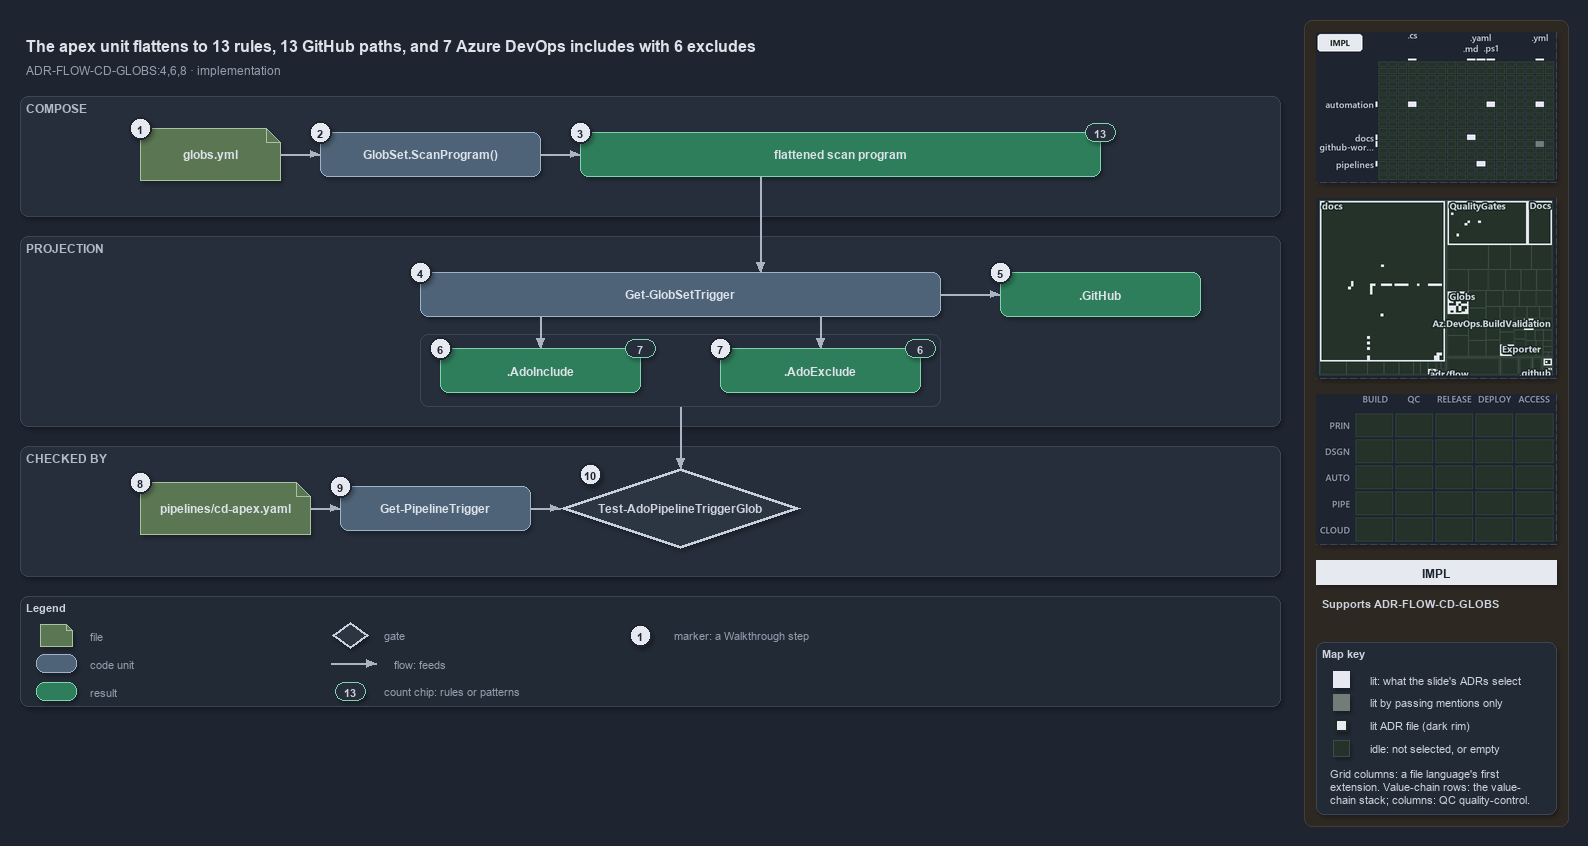

The diagram above was exported from draw.io. Its source (the exported page's mxGraphModel, read from the mxfile embedded in the PNG):
<mxGraphModel dx="1024" dy="768" grid="0" gridSize="10" guides="1" tooltips="1" connect="1" arrows="1" fold="1" page="1" pageScale="1" pageWidth="1572" pageHeight="720" background="#1E2430" math="0" shadow="1">
  <root>
    <mxCell id="0" />
    <mxCell id="1" parent="0" />
    <mxCell id="sidebar-bg" value="" style="rounded=1;arcSize=2;html=1;fillColor=#2E2823;strokeColor=#453C33;shadow=0;" vertex="1" parent="1">
      <mxGeometry x="1304" y="4" width="264" height="806" as="geometry" />
    </mxCell>
    <mxCell id="title" value="The apex unit flattens to 13 rules, 13 GitHub paths, and 7 Azure DevOps includes with 6 excludes" style="text;html=1;align=left;verticalAlign=middle;fontSize=16;fontStyle=1;fontColor=#DDE2E9;" vertex="1" parent="1">
      <mxGeometry x="20" y="14" width="1260" height="30" as="geometry" />
    </mxCell>
    <mxCell id="subtitle" value="ADR-FLOW-CD-GLOBS:4,6,8 &amp;#183; implementation" style="text;html=1;align=left;verticalAlign=middle;fontSize=12;fontColor=#949FAE;" vertex="1" parent="1">
      <mxGeometry x="20" y="44" width="1240" height="20" as="geometry" />
    </mxCell>
    <mxCell id="band-compose" value="COMPOSE" style="rounded=1;html=1;arcSize=3;fillColor=#262E3B;strokeColor=#3A4555;verticalAlign=top;align=left;spacingLeft=8;fontStyle=1;fontSize=12;fontColor=#B0BAC7;" vertex="1" parent="1">
      <mxGeometry x="20" y="80" width="1260" height="120" as="geometry" />
    </mxCell>
    <mxCell id="band-projection" value="PROJECTION" style="rounded=1;html=1;arcSize=3;fillColor=#262E3B;strokeColor=#3A4555;verticalAlign=top;align=left;spacingLeft=8;fontStyle=1;fontSize=12;fontColor=#B0BAC7;" vertex="1" parent="1">
      <mxGeometry x="20" y="220" width="1260" height="190" as="geometry" />
    </mxCell>
    <mxCell id="band-checked" value="CHECKED BY" style="rounded=1;html=1;arcSize=3;fillColor=#262E3B;strokeColor=#3A4555;verticalAlign=top;align=left;spacingLeft=8;fontStyle=1;fontSize=12;fontColor=#B0BAC7;" vertex="1" parent="1">
      <mxGeometry x="20" y="430" width="1260" height="130" as="geometry" />
    </mxCell>
    <mxCell id="f-globs" value="&lt;b&gt;globs.yml&lt;/b&gt;" style="shape=note;size=14;whiteSpace=wrap;html=1;fillColor=#5B7653;strokeColor=#A9C29F;fontColor=#DDE2E9;fontSize=12;" vertex="1" parent="1">
      <mxGeometry x="140" y="112" width="140" height="52" as="geometry" />
    </mxCell>
    <mxCell id="c-scan" value="&lt;b&gt;GlobSet.ScanProgram()&lt;/b&gt;" style="rounded=1;whiteSpace=wrap;html=1;arcSize=20;fillColor=#4E6378;strokeColor=#9FB3C8;fontColor=#DDE2E9;fontSize=12;" vertex="1" parent="1">
      <mxGeometry x="320" y="116" width="220" height="44" as="geometry" />
    </mxCell>
    <mxCell id="r-program" value="&lt;b&gt;flattened scan program&lt;/b&gt;" style="rounded=1;whiteSpace=wrap;html=1;arcSize=20;fillColor=#2E7D5B;strokeColor=#7FD3AE;fontColor=#DDE2E9;fontSize=12;" vertex="1" parent="1">
      <mxGeometry x="580" y="116" width="520" height="44" as="geometry" />
    </mxCell>
    <mxCell id="n-program" value="13" style="rounded=1;arcSize=50;whiteSpace=wrap;html=1;fillColor=#262E3B;strokeColor=#7FD3AE;fontColor=#CDD3DC;fontStyle=1;fontSize=11;" vertex="1" parent="1">
      <mxGeometry x="1085" y="107" width="30" height="18" as="geometry" />
    </mxCell>
    <mxCell id="e-globs-scan" value="" style="edgeStyle=orthogonalEdgeStyle;rounded=1;html=1;fontSize=10;fontColor=#CDD3DC;endArrow=block;strokeColor=#AAB4C3;shadow=0;" edge="1" parent="1" source="f-globs" target="c-scan">
      <mxGeometry relative="1" as="geometry" />
    </mxCell>
    <mxCell id="e-scan-program" value="" style="edgeStyle=orthogonalEdgeStyle;rounded=1;html=1;fontSize=10;fontColor=#CDD3DC;endArrow=block;strokeColor=#AAB4C3;shadow=0;" edge="1" parent="1" source="c-scan" target="r-program">
      <mxGeometry relative="1" as="geometry" />
    </mxCell>
    <mxCell id="c-trigger" value="&lt;b&gt;Get-GlobSetTrigger&lt;/b&gt;" style="rounded=1;whiteSpace=wrap;html=1;arcSize=20;fillColor=#4E6378;strokeColor=#9FB3C8;fontColor=#DDE2E9;fontSize=12;" vertex="1" parent="1">
      <mxGeometry x="420" y="256" width="520" height="44" as="geometry" />
    </mxCell>
    <mxCell id="p-program-bottom" value="" style="text;html=1;strokeColor=none;fillColor=none;" vertex="1" parent="1">
      <mxGeometry x="760" y="160" width="1" height="1" as="geometry" />
    </mxCell>
    <mxCell id="p-trigger-top" value="" style="text;html=1;strokeColor=none;fillColor=none;" vertex="1" parent="1">
      <mxGeometry x="760" y="256" width="1" height="1" as="geometry" />
    </mxCell>
    <mxCell id="e-program-trigger" value="" style="edgeStyle=orthogonalEdgeStyle;rounded=1;html=1;fontSize=10;fontColor=#CDD3DC;endArrow=block;strokeColor=#AAB4C3;shadow=0;" edge="1" parent="1" source="p-program-bottom" target="p-trigger-top">
      <mxGeometry relative="1" as="geometry" />
    </mxCell>
    <mxCell id="r-github" value="&lt;b&gt;.GitHub&lt;/b&gt;" style="rounded=1;whiteSpace=wrap;html=1;arcSize=20;fillColor=#2E7D5B;strokeColor=#7FD3AE;fontColor=#DDE2E9;fontSize=12;" vertex="1" parent="1">
      <mxGeometry x="1000" y="256" width="200" height="44" as="geometry" />
    </mxCell>
    <mxCell id="e-trigger-github" value="" style="edgeStyle=orthogonalEdgeStyle;rounded=1;html=1;fontSize=10;fontColor=#CDD3DC;endArrow=block;strokeColor=#AAB4C3;shadow=0;" edge="1" parent="1" source="c-trigger" target="r-github">
      <mxGeometry relative="1" as="geometry" />
    </mxCell>
    <mxCell id="frame-ado" value="" style="rounded=1;html=1;arcSize=6;fillColor=none;strokeColor=#3A4555;strokeWidth=1;" vertex="1" parent="1">
      <mxGeometry x="420" y="318" width="520" height="72" as="geometry" />
    </mxCell>
    <mxCell id="r-include" value="&lt;b&gt;.AdoInclude&lt;/b&gt;" style="rounded=1;whiteSpace=wrap;html=1;arcSize=20;fillColor=#2E7D5B;strokeColor=#7FD3AE;fontColor=#DDE2E9;fontSize=12;" vertex="1" parent="1">
      <mxGeometry x="440" y="332" width="200" height="44" as="geometry" />
    </mxCell>
    <mxCell id="r-exclude" value="&lt;b&gt;.AdoExclude&lt;/b&gt;" style="rounded=1;whiteSpace=wrap;html=1;arcSize=20;fillColor=#2E7D5B;strokeColor=#7FD3AE;fontColor=#DDE2E9;fontSize=12;" vertex="1" parent="1">
      <mxGeometry x="720" y="332" width="200" height="44" as="geometry" />
    </mxCell>
    <mxCell id="n-include" value="7" style="rounded=1;arcSize=50;whiteSpace=wrap;html=1;fillColor=#262E3B;strokeColor=#7FD3AE;fontColor=#CDD3DC;fontStyle=1;fontSize=11;" vertex="1" parent="1">
      <mxGeometry x="625" y="323" width="30" height="18" as="geometry" />
    </mxCell>
    <mxCell id="n-exclude" value="6" style="rounded=1;arcSize=50;whiteSpace=wrap;html=1;fillColor=#262E3B;strokeColor=#7FD3AE;fontColor=#CDD3DC;fontStyle=1;fontSize=11;" vertex="1" parent="1">
      <mxGeometry x="905" y="323" width="30" height="18" as="geometry" />
    </mxCell>
    <mxCell id="p-trigger-b1" value="" style="text;html=1;strokeColor=none;fillColor=none;" vertex="1" parent="1">
      <mxGeometry x="540" y="300" width="1" height="1" as="geometry" />
    </mxCell>
    <mxCell id="p-trigger-b2" value="" style="text;html=1;strokeColor=none;fillColor=none;" vertex="1" parent="1">
      <mxGeometry x="820" y="300" width="1" height="1" as="geometry" />
    </mxCell>
    <mxCell id="p-include-top" value="" style="text;html=1;strokeColor=none;fillColor=none;" vertex="1" parent="1">
      <mxGeometry x="540" y="332" width="1" height="1" as="geometry" />
    </mxCell>
    <mxCell id="p-exclude-top" value="" style="text;html=1;strokeColor=none;fillColor=none;" vertex="1" parent="1">
      <mxGeometry x="820" y="332" width="1" height="1" as="geometry" />
    </mxCell>
    <mxCell id="e-trigger-include" value="" style="edgeStyle=orthogonalEdgeStyle;rounded=1;html=1;fontSize=10;fontColor=#CDD3DC;endArrow=block;strokeColor=#AAB4C3;shadow=0;" edge="1" parent="1" source="p-trigger-b1" target="p-include-top">
      <mxGeometry relative="1" as="geometry" />
    </mxCell>
    <mxCell id="e-trigger-exclude" value="" style="edgeStyle=orthogonalEdgeStyle;rounded=1;html=1;fontSize=10;fontColor=#CDD3DC;endArrow=block;strokeColor=#AAB4C3;shadow=0;" edge="1" parent="1" source="p-trigger-b2" target="p-exclude-top">
      <mxGeometry relative="1" as="geometry" />
    </mxCell>
    <mxCell id="f-pipeline" value="&lt;b&gt;pipelines/cd-apex.yaml&lt;/b&gt;" style="shape=note;size=14;whiteSpace=wrap;html=1;fillColor=#5B7653;strokeColor=#A9C29F;fontColor=#DDE2E9;fontSize=12;" vertex="1" parent="1">
      <mxGeometry x="140" y="466" width="170" height="52" as="geometry" />
    </mxCell>
    <mxCell id="c-read" value="&lt;b&gt;Get-PipelineTrigger&lt;/b&gt;" style="rounded=1;whiteSpace=wrap;html=1;arcSize=20;fillColor=#4E6378;strokeColor=#9FB3C8;fontColor=#DDE2E9;fontSize=12;" vertex="1" parent="1">
      <mxGeometry x="340" y="470" width="190" height="44" as="geometry" />
    </mxCell>
    <mxCell id="g-ado" value="&lt;b&gt;Test-AdoPipelineTriggerGlob&lt;/b&gt;" style="rhombus;whiteSpace=wrap;html=1;fillColor=#2C3542;strokeColor=#C7D0DB;strokeWidth=3;fontColor=#CDD3DC;fontSize=12;" vertex="1" parent="1">
      <mxGeometry x="560" y="452" width="240" height="80" as="geometry" />
    </mxCell>
    <mxCell id="e-pipeline-read" value="" style="edgeStyle=orthogonalEdgeStyle;rounded=1;html=1;fontSize=10;fontColor=#CDD3DC;endArrow=block;strokeColor=#AAB4C3;shadow=0;" edge="1" parent="1" source="f-pipeline" target="c-read">
      <mxGeometry relative="1" as="geometry" />
    </mxCell>
    <mxCell id="e-read-gate" value="" style="edgeStyle=orthogonalEdgeStyle;rounded=1;html=1;fontSize=10;fontColor=#CDD3DC;endArrow=block;strokeColor=#AAB4C3;shadow=0;" edge="1" parent="1" source="c-read" target="g-ado">
      <mxGeometry relative="1" as="geometry" />
    </mxCell>
    <mxCell id="p-frame-bottom" value="" style="text;html=1;strokeColor=none;fillColor=none;" vertex="1" parent="1">
      <mxGeometry x="680" y="390" width="1" height="1" as="geometry" />
    </mxCell>
    <mxCell id="p-gate-top" value="" style="text;html=1;strokeColor=none;fillColor=none;" vertex="1" parent="1">
      <mxGeometry x="680" y="452" width="1" height="1" as="geometry" />
    </mxCell>
    <mxCell id="e-frame-gate" value="" style="edgeStyle=orthogonalEdgeStyle;rounded=1;html=1;fontSize=10;fontColor=#CDD3DC;endArrow=block;strokeColor=#AAB4C3;shadow=0;" edge="1" parent="1" source="p-frame-bottom" target="p-gate-top">
      <mxGeometry relative="1" as="geometry" />
    </mxCell>
    <mxCell id="mark-1" value="1" style="ellipse;html=1;fillColor=#E6EAF0;strokeColor=#1E2430;strokeWidth=2;fontColor=#1E2430;fontStyle=1;fontSize=11;" vertex="1" parent="1">
      <mxGeometry x="129" y="101" width="22" height="22" as="geometry" />
    </mxCell>
    <mxCell id="mark-2" value="2" style="ellipse;html=1;fillColor=#E6EAF0;strokeColor=#1E2430;strokeWidth=2;fontColor=#1E2430;fontStyle=1;fontSize=11;" vertex="1" parent="1">
      <mxGeometry x="309" y="105" width="22" height="22" as="geometry" />
    </mxCell>
    <mxCell id="mark-3" value="3" style="ellipse;html=1;fillColor=#E6EAF0;strokeColor=#1E2430;strokeWidth=2;fontColor=#1E2430;fontStyle=1;fontSize=11;" vertex="1" parent="1">
      <mxGeometry x="569" y="105" width="22" height="22" as="geometry" />
    </mxCell>
    <mxCell id="mark-4" value="4" style="ellipse;html=1;fillColor=#E6EAF0;strokeColor=#1E2430;strokeWidth=2;fontColor=#1E2430;fontStyle=1;fontSize=11;" vertex="1" parent="1">
      <mxGeometry x="409" y="245" width="22" height="22" as="geometry" />
    </mxCell>
    <mxCell id="mark-5" value="5" style="ellipse;html=1;fillColor=#E6EAF0;strokeColor=#1E2430;strokeWidth=2;fontColor=#1E2430;fontStyle=1;fontSize=11;" vertex="1" parent="1">
      <mxGeometry x="989" y="245" width="22" height="22" as="geometry" />
    </mxCell>
    <mxCell id="mark-6" value="6" style="ellipse;html=1;fillColor=#E6EAF0;strokeColor=#1E2430;strokeWidth=2;fontColor=#1E2430;fontStyle=1;fontSize=11;" vertex="1" parent="1">
      <mxGeometry x="429" y="321" width="22" height="22" as="geometry" />
    </mxCell>
    <mxCell id="mark-7" value="7" style="ellipse;html=1;fillColor=#E6EAF0;strokeColor=#1E2430;strokeWidth=2;fontColor=#1E2430;fontStyle=1;fontSize=11;" vertex="1" parent="1">
      <mxGeometry x="709" y="321" width="22" height="22" as="geometry" />
    </mxCell>
    <mxCell id="mark-8" value="8" style="ellipse;html=1;fillColor=#E6EAF0;strokeColor=#1E2430;strokeWidth=2;fontColor=#1E2430;fontStyle=1;fontSize=11;" vertex="1" parent="1">
      <mxGeometry x="129" y="455" width="22" height="22" as="geometry" />
    </mxCell>
    <mxCell id="mark-9" value="9" style="ellipse;html=1;fillColor=#E6EAF0;strokeColor=#1E2430;strokeWidth=2;fontColor=#1E2430;fontStyle=1;fontSize=11;" vertex="1" parent="1">
      <mxGeometry x="329" y="459" width="22" height="22" as="geometry" />
    </mxCell>
    <mxCell id="mark-10" value="10" style="ellipse;html=1;fillColor=#E6EAF0;strokeColor=#1E2430;strokeWidth=2;fontColor=#1E2430;fontStyle=1;fontSize=11;" vertex="1" parent="1">
      <mxGeometry x="579" y="447" width="22" height="22" as="geometry" />
    </mxCell>
    <mxCell id="legend" value="&lt;b&gt;Legend&lt;/b&gt;" style="rounded=1;whiteSpace=wrap;html=1;arcSize=6;fillColor=#222A36;strokeColor=#3A4555;align=left;verticalAlign=top;spacing=8;fontSize=11;fontColor=#CDD3DC;" vertex="1" parent="1">
      <mxGeometry x="20" y="580" width="1260" height="110" as="geometry" />
    </mxCell>
    <mxCell id="lg-0" value="" style="shape=note;size=6;html=1;fillColor=#5B7653;strokeColor=#A9C29F;" vertex="1" parent="1">
      <mxGeometry x="40" y="608" width="32" height="22" as="geometry" />
    </mxCell>
    <mxCell id="lg-0-t" value="file" style="text;html=1;align=left;verticalAlign=middle;fontSize=11;fontColor=#949FAE;" vertex="1" parent="1">
      <mxGeometry x="84" y="609" width="270" height="20" as="geometry" />
    </mxCell>
    <mxCell id="lg-1" value="" style="rounded=1;html=1;arcSize=20;fillColor=#4E6378;strokeColor=#9FB3C8;" vertex="1" parent="1">
      <mxGeometry x="36" y="638" width="40" height="18" as="geometry" />
    </mxCell>
    <mxCell id="lg-1-t" value="code unit" style="text;html=1;align=left;verticalAlign=middle;fontSize=11;fontColor=#949FAE;" vertex="1" parent="1">
      <mxGeometry x="84" y="637" width="270" height="20" as="geometry" />
    </mxCell>
    <mxCell id="lg-2" value="" style="rounded=1;html=1;arcSize=20;fillColor=#2E7D5B;strokeColor=#7FD3AE;" vertex="1" parent="1">
      <mxGeometry x="36" y="666" width="40" height="18" as="geometry" />
    </mxCell>
    <mxCell id="lg-2-t" value="result" style="text;html=1;align=left;verticalAlign=middle;fontSize=11;fontColor=#949FAE;" vertex="1" parent="1">
      <mxGeometry x="84" y="665" width="270" height="20" as="geometry" />
    </mxCell>
    <mxCell id="lg-3" value="" style="rhombus;html=1;fillColor=#2C3542;strokeColor=#C7D0DB;strokeWidth=2;fontColor=#CDD3DC;" vertex="1" parent="1">
      <mxGeometry x="332" y="606" width="36" height="26" as="geometry" />
    </mxCell>
    <mxCell id="lg-3-t" value="gate" style="text;html=1;align=left;verticalAlign=middle;fontSize=11;fontColor=#949FAE;" vertex="1" parent="1">
      <mxGeometry x="378" y="609" width="270" height="20" as="geometry" />
    </mxCell>
    <mxCell id="lg-4-a" value="" style="text;html=1;strokeColor=none;fillColor=none;" vertex="1" parent="1">
      <mxGeometry x="330" y="647" width="1" height="1" as="geometry" />
    </mxCell>
    <mxCell id="lg-4-b" value="" style="text;html=1;strokeColor=none;fillColor=none;" vertex="1" parent="1">
      <mxGeometry x="376" y="647" width="1" height="1" as="geometry" />
    </mxCell>
    <mxCell id="lg-4" value="" style="edgeStyle=orthogonalEdgeStyle;rounded=1;html=1;fontSize=10;fontColor=#CDD3DC;endArrow=block;strokeColor=#AAB4C3;shadow=0;" edge="1" parent="1" source="lg-4-a" target="lg-4-b">
      <mxGeometry relative="1" as="geometry" />
    </mxCell>
    <mxCell id="lg-4-t" value="flow: feeds" style="text;html=1;align=left;verticalAlign=middle;fontSize=11;fontColor=#949FAE;" vertex="1" parent="1">
      <mxGeometry x="388" y="637" width="260" height="20" as="geometry" />
    </mxCell>
    <mxCell id="lg-5" value="13" style="rounded=1;arcSize=50;whiteSpace=wrap;html=1;fillColor=#262E3B;strokeColor=#7FD3AE;fontColor=#CDD3DC;fontStyle=1;fontSize=11;" vertex="1" parent="1">
      <mxGeometry x="335" y="666" width="30" height="18" as="geometry" />
    </mxCell>
    <mxCell id="lg-5-t" value="count chip: rules or patterns" style="text;html=1;align=left;verticalAlign=middle;fontSize=11;fontColor=#949FAE;" vertex="1" parent="1">
      <mxGeometry x="378" y="665" width="270" height="20" as="geometry" />
    </mxCell>
    <mxCell id="lg-6" value="1" style="ellipse;html=1;fillColor=#E6EAF0;strokeColor=#1E2430;strokeWidth=2;fontColor=#1E2430;fontStyle=1;fontSize=11;" vertex="1" parent="1">
      <mxGeometry x="629" y="608" width="22" height="22" as="geometry" />
    </mxCell>
    <mxCell id="lg-6-t" value="marker: a Walkthrough step" style="text;html=1;align=left;verticalAlign=middle;fontSize=11;fontColor=#949FAE;" vertex="1" parent="1">
      <mxGeometry x="668" y="609" width="270" height="20" as="geometry" />
    </mxCell>
    <mxCell id="minimap-grid" value="" style="shape=image;imageAspect=0;rounded=1;arcSize=4;whiteSpace=wrap;html=1;fillColor=#262E3B;strokeColor=#3A4555;dashed=1;fontColor=#949FAE;fontSize=11;image=data:image/png,(base64 omitted: 12432 chars);" vertex="1" parent="1">
      <mxGeometry x="1316" y="16" width="240" height="150" as="geometry" />
    </mxCell>
    <mxCell id="minimap-tree" value="" style="shape=image;imageAspect=0;rounded=1;arcSize=4;whiteSpace=wrap;html=1;fillColor=#262E3B;strokeColor=#3A4555;dashed=1;fontColor=#949FAE;fontSize=11;image=data:image/png,(base64 omitted: 24644 chars);" vertex="1" parent="1">
      <mxGeometry x="1316" y="182" width="240" height="180" as="geometry" />
    </mxCell>
    <mxCell id="minimap-chain" value="" style="shape=image;imageAspect=0;rounded=1;arcSize=4;whiteSpace=wrap;html=1;fillColor=#262E3B;strokeColor=#3A4555;dashed=1;fontColor=#949FAE;fontSize=11;image=data:image/png,(base64 omitted: 11912 chars);" vertex="1" parent="1">
      <mxGeometry x="1316" y="378" width="240" height="150" as="geometry" />
    </mxCell>
    <mxCell id="lens-badge" value="IMPL" style="rounded=0;whiteSpace=wrap;html=1;align=center;verticalAlign=middle;fontSize=12;fontStyle=1;fontColor=#1E2430;fillColor=#E6EAF0;strokeColor=none;" vertex="1" parent="1">
      <mxGeometry x="1316" y="544" width="240" height="24" as="geometry" />
    </mxCell>
    <mxCell id="supports" value="&lt;b&gt;Supports&lt;/b&gt; ADR-FLOW-CD-GLOBS" style="text;html=1;whiteSpace=wrap;align=left;verticalAlign=top;fontSize=11;fontColor=#CDD3DC;" vertex="1" parent="1">
      <mxGeometry x="1316" y="576" width="240" height="38" as="geometry" />
    </mxCell>
    <mxCell id="mapkey" value="&lt;b&gt;Map key&lt;/b&gt;" style="rounded=1;arcSize=6;whiteSpace=wrap;html=1;align=left;verticalAlign=top;fontSize=11;fontColor=#CDD3DC;fillColor=#222A36;strokeColor=#3A4555;spacingLeft=8;spacingTop=2;" vertex="1" parent="1">
      <mxGeometry x="1316" y="626" width="240" height="172" as="geometry" />
    </mxCell>
    <mxCell id="mapkey-lit" value="" style="rounded=0;html=1;fillColor=#E6EAF0;strokeColor=#E6EAF0;" vertex="1" parent="1">
      <mxGeometry x="1333.0" y="655.0" width="16" height="16" as="geometry" />
    </mxCell>
    <mxCell id="mapkey-lit-text" value="lit: what the slide's ADRs select" style="text;html=1;align=left;verticalAlign=middle;fontSize=11;fontColor=#CDD3DC;" vertex="1" parent="1">
      <mxGeometry x="1364" y="653" width="184" height="20" as="geometry" />
    </mxCell>
    <mxCell id="mapkey-touched" value="" style="rounded=0;html=1;fillColor=#727C79;strokeColor=#727C79;" vertex="1" parent="1">
      <mxGeometry x="1333.0" y="678.0" width="16" height="16" as="geometry" />
    </mxCell>
    <mxCell id="mapkey-touched-text" value="lit by passing mentions only" style="text;html=1;align=left;verticalAlign=middle;fontSize=11;fontColor=#CDD3DC;" vertex="1" parent="1">
      <mxGeometry x="1364" y="676" width="184" height="20" as="geometry" />
    </mxCell>
    <mxCell id="mapkey-adr" value="" style="rounded=0;html=1;fillColor=#E6EAF0;strokeColor=#1C2A24;strokeWidth=2;" vertex="1" parent="1">
      <mxGeometry x="1335.0" y="703.0" width="12" height="12" as="geometry" />
    </mxCell>
    <mxCell id="mapkey-adr-text" value="lit ADR file (dark rim)" style="text;html=1;align=left;verticalAlign=middle;fontSize=11;fontColor=#CDD3DC;" vertex="1" parent="1">
      <mxGeometry x="1364" y="699" width="184" height="20" as="geometry" />
    </mxCell>
    <mxCell id="mapkey-idle" value="" style="rounded=0;html=1;fillColor=#243229;strokeColor=#3B4D43;" vertex="1" parent="1">
      <mxGeometry x="1333.0" y="724.0" width="16" height="16" as="geometry" />
    </mxCell>
    <mxCell id="mapkey-idle-text" value="idle: not selected, or empty" style="text;html=1;align=left;verticalAlign=middle;fontSize=11;fontColor=#CDD3DC;" vertex="1" parent="1">
      <mxGeometry x="1364" y="722" width="184" height="20" as="geometry" />
    </mxCell>
    <mxCell id="mapkey-codes" value="Grid columns: a file language's first&lt;br&gt;extension. Value-chain rows: the value-&lt;br&gt;chain stack; columns: QC quality-control." style="text;html=1;align=left;verticalAlign=top;whiteSpace=wrap;fontSize=11;fontColor=#CDD3DC;" vertex="1" parent="1">
      <mxGeometry x="1324" y="746" width="224" height="46" as="geometry" />
    </mxCell>
  </root>
</mxGraphModel>